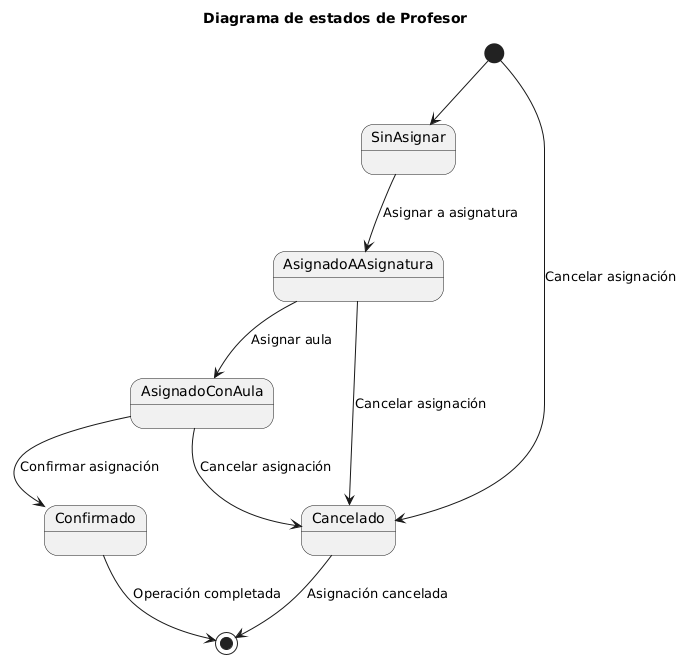

The diagram above was rendered by PlantUML. Its source (embedded in the PNG):
@startuml
title Diagrama de estados de Profesor
state "SinAsignar" as SinAsignar_Profesor
state "AsignadoAAsignatura" as AsignadoAAsignatura
state "AsignadoConAula" as AsignadoConAula
state "Confirmado" as Confirmado_Profesor
state "Cancelado" as Cancelado_Profesor

[*] --> SinAsignar_Profesor
SinAsignar_Profesor --> AsignadoAAsignatura: Asignar a asignatura
AsignadoAAsignatura --> AsignadoConAula : Asignar aula
AsignadoConAula --> Confirmado_Profesor : Confirmar asignación
AsignadoAAsignatura --> Cancelado_Profesor : Cancelar asignación
AsignadoConAula --> Cancelado_Profesor : Cancelar asignación
[*] --> Cancelado_Profesor : Cancelar asignación
Confirmado_Profesor --> [*] : Operación completada
Cancelado_Profesor --> [*] : Asignación cancelada
@enduml